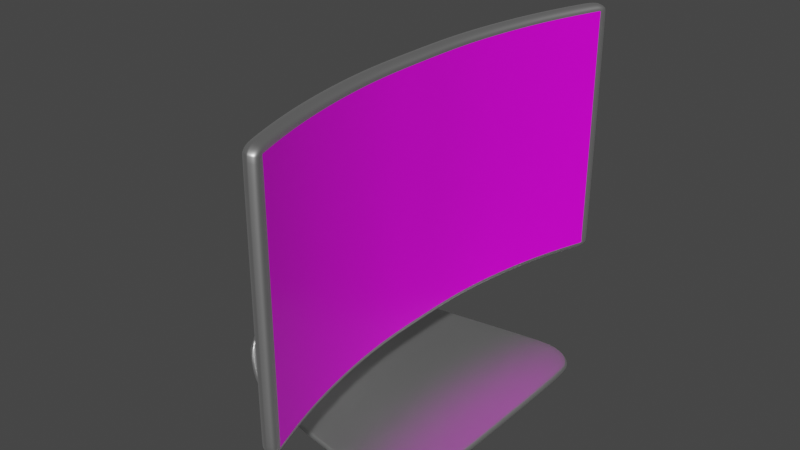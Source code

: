 # Source: The_Better_Monitor_1_.blend  (saved by Blender 2.93.21; exported with 4.5.12 LTS)
import bpy
from mathutils import Matrix  # noqa: F401  (used for matrix-valued properties, if any)

bpy.ops.wm.read_factory_settings(use_empty=True)
scene = bpy.context.scene
scene.name = 'Scene'

# ---- collections
col_collection = bpy.data.collections.new('Collection'); scene.collection.children.link(col_collection)

# ---- images (referenced by path relative to the original .blend; pixels are not part of the script)
import os
ASSET_DIR = os.environ.get("B2B_ASSET_DIR", "")  # directory of the original .blend (textures are referenced by path, not embedded)
HERE = os.path.dirname(os.path.abspath(__file__))  # packed textures are extracted next to this script under _unpacked/

def load_image(name, relpath, width, height, colorspace="sRGB"):
    """Load a texture the original file referenced (path relative to the .blend, or extracted next to this script)."""
    p = next((c for c in (os.path.join(HERE, relpath), os.path.join(ASSET_DIR, relpath)) if relpath and os.path.exists(c)), "")
    if p:
        img = bpy.data.images.load(p, check_existing=True)
        img.name = name
    else:  # same state as the original file: an image datablock whose file is absent (Cycles renders it pink)
        img = bpy.data.images.new(name, width, height)
        img.source = "FILE"
        img.filepath = "//" + (relpath or name)
    img.colorspace_settings.name = colorspace
    return img
img_lb_logo_monitor_png = load_image('LB_LOGO_MONITOR.png', 'LB_LOGO_MONITOR.png', 1024, 1024, 'sRGB')

# ---- materials (node trees are filled in below, after node groups)
mat_metal_001 = bpy.data.materials.new('metal.001')
mat_metal_001.use_transparent_shadow = False
mat_metal = bpy.data.materials.new('metal')
mat_metal.use_transparent_shadow = False
mat_screen = bpy.data.materials.new('screen')
mat_screen.use_transparent_shadow = False

# ---- material node trees
mat_metal_001.use_nodes = True; mat_metal_001.node_tree.nodes.clear()
_N = mat_metal_001.node_tree.nodes; _L = mat_metal_001.node_tree.links
n0 = _N.new('ShaderNodeBsdfPrincipled'); n0.name = 'Principled BSDF'; n0.location = (10, 300)
n0.distribution = 'GGX'
n0.subsurface_method = 'BURLEY'
n0.inputs[1].default_value = 1.0
n0.inputs[3].default_value = 1.45
n0.inputs[27].default_value = (0.0, 0.0, 0.0, 1.0)
n0.inputs[28].default_value = 1.0
n1 = _N.new('ShaderNodeOutputMaterial'); n1.name = 'Material Output'; n1.location = (300, 300)
_L.new(n0.outputs[0], n1.inputs[0])
n1.is_active_output = True
mat_metal.use_nodes = True; mat_metal.node_tree.nodes.clear()
_N = mat_metal.node_tree.nodes; _L = mat_metal.node_tree.links
n0 = _N.new('ShaderNodeBsdfPrincipled'); n0.name = 'Principled BSDF'; n0.location = (10, 300)
n0.distribution = 'GGX'
n0.subsurface_method = 'BURLEY'
n0.inputs[1].default_value = 1.0
n0.inputs[3].default_value = 1.45
n0.inputs[27].default_value = (0.0, 0.0, 0.0, 1.0)
n0.inputs[28].default_value = 1.0
n1 = _N.new('ShaderNodeOutputMaterial'); n1.name = 'Material Output'; n1.location = (300, 300)
_L.new(n0.outputs[0], n1.inputs[0])
n1.is_active_output = True
mat_screen.use_nodes = True; mat_screen.node_tree.nodes.clear()
_N = mat_screen.node_tree.nodes; _L = mat_screen.node_tree.links
n0 = _N.new('ShaderNodeBsdfPrincipled'); n0.name = 'Principled BSDF'; n0.location = (10, 300)
n0.distribution = 'GGX'
n0.subsurface_method = 'BURLEY'
n0.inputs[2].default_value = 0.2
n0.inputs[3].default_value = 1.45
n1 = _N.new('ShaderNodeOutputMaterial'); n1.name = 'Material Output'; n1.location = (300, 300)
n2 = _N.new('ShaderNodeTexImage'); n2.name = 'Image Texture'; n2.location = (-313, 246)
n2.image = img_lb_logo_monitor_png
_L.new(n0.outputs[0], n1.inputs[0])
_L.new(n2.outputs[0], n0.inputs[0])
_L.new(n2.outputs[0], n0.inputs[27])
n1.is_active_output = True

# ---- world
world_world = bpy.data.worlds.new('World'); scene.world = world_world
world_world.use_nodes = True; world_world.node_tree.nodes.clear()
_N = world_world.node_tree.nodes; _L = world_world.node_tree.links
n0 = _N.new('ShaderNodeOutputWorld'); n0.name = 'World Output'; n0.location = (300, 300)
n1 = _N.new('ShaderNodeBackground'); n1.name = 'Background'; n1.location = (10, 300)
n1.inputs[0].default_value = (0.05088, 0.05088, 0.05088, 1.0)
_L.new(n1.outputs[0], n0.inputs[0])
n0.is_active_output = True
world_world.color = (0.05088, 0.05088, 0.05088)
world_world.use_sun_shadow = False
world_world.sun_shadow_jitter_overblur = 0.0

# ---- meshes
me_plane = bpy.data.meshes.new('Plane')
me_plane.from_pydata([(0.1188, -1.12, 0.0), (-0.2466, -0.5798, 0.8271), (-0.252, -0.9799, 0.06296), (-0.4516, -0.8281, 0.2423), (-0.4497, -0.6875, 0.5106), (-0.2466, 0.5798, 0.8271), (0.1188, 1.12, 0.0), (-0.4497, 0.6875, 0.5106), (-0.4516, 0.8281, 0.2423), (-0.252, 0.9799, 0.06296), (1.403, -1.324, 0.0), (1.894, -1.001, 0.0), (1.591, -1.327, 0.0), (1.75, -1.266, 0.0), (1.856, -1.152, 0.0), (1.403, 1.324, 0.0), (1.894, 1.001, 0.0), (1.591, 1.327, 0.0), (1.75, 1.266, 0.0), (1.856, 1.152, 0.0), (0.7042, -0.3054, 1.871), (0.8114, -0.1439, 1.989), (0.7452, -0.2836, 1.916), (0.78, -0.2453, 1.954), (0.8032, -0.1962, 1.98), (0.7042, 0.3054, 1.871), (0.8114, 0.1439, 1.989), (0.7452, 0.2836, 1.916), (0.78, 0.2453, 1.954), (0.8032, 0.1962, 1.98)], [], [(5, 1, 4, 7), (7, 4, 3, 8), (8, 3, 2, 9), (9, 2, 0, 6), (0, 10, 12, 13, 14, 11, 16, 19, 18, 17, 15, 6), (1, 5, 25, 27, 28, 29, 26, 21, 24, 23, 22, 20)])
_uv = me_plane.uv_layers.new(name='UVMap')
_uv.uv.foreach_set('vector', [0.0, 1.0, 0.0, 0.0, 0.0, -0.02892, 0.0, 1.029, 0.0, 1.029, 0.0, -0.02892, 0.0, 0.0, 0.0, 1.0, 0.0, 1.0, 0.0, 0.0, 0.374, 0.01503, 0.374, 0.985, 0.374, 0.985, 0.374, 0.01503, 0.5594, 0.0, 0.5594, 1.0, 0.5594, 0.0, 0.8519, 0.0, 0.9086, 0.01185, 0.9566, 0.04446, 0.9887, 0.09072, 1.0, 0.1456, 1.0, 0.8544, 0.9887, 0.9093, 0.9566, 0.9555, 0.9086, 0.9881, 0.8519, 1.0, 0.5594, 1.0, 0.0, 0.0, 0.0, 1.0, 0.0, 1.0, 0.0, 0.9856, 0.0, 0.9392, 0.0, 0.8567, 0.0, 0.7622, 0.0, 0.2378, 0.0, 0.1433, 0.0, 0.06084, 0.0, 0.01439, 0.0, 0.0])
me_plane.materials.append(mat_metal_001)
me_plane.use_remesh_fix_poles = True
me_plane.use_remesh_preserve_attributes = False
me_plane.update()
me_plane_001 = bpy.data.meshes.new('Plane.001')
me_plane_001.from_pydata([(-1.0, 0.0, 0.0), (1.0, 0.0, 0.0), (1.0, 0.8343, 0.0952), (1.0, 0.1524, 0.0), (1.0, 0.6799, 0.05877), (1.0, 0.4961, 0.02788), (1.0, 0.3109, 0.007247), (-1.0, 0.1524, 0.0), (-1.0, 0.8343, 0.0952), (-1.0, 0.3109, 0.007247), (-1.0, 0.4961, 0.02788), (-1.0, 0.6799, 0.05877), (-1.0, -0.8343, 0.0952), (-1.0, -0.1524, 0.0), (-1.0, -0.6799, 0.05877), (-1.0, -0.4961, 0.02788), (-1.0, -0.3109, 0.007247), (1.0, -0.1524, 0.0), (1.0, -0.8343, 0.0952), (1.0, -0.3109, 0.007247), (1.0, -0.4961, 0.02788), (1.0, -0.6799, 0.05877), (-1.0, -0.943, 0.1262), (-0.9407, -1.0, 0.1424), (-0.9955, -0.9648, 0.1324), (-0.9826, -0.9833, 0.1376), (-0.9634, -0.9957, 0.1412), (1.0, -0.943, 0.1262), (0.9407, -1.0, 0.1424), (0.9955, -0.9648, 0.1324), (0.9826, -0.9833, 0.1376), (0.9634, -0.9957, 0.1412), (-1.0, 0.943, 0.1262), (-0.9407, 1.0, 0.1424), (-0.9955, 0.9648, 0.1324), (-0.9826, 0.9833, 0.1376), (-0.9634, 0.9957, 0.1412), (1.0, 0.943, 0.1262), (0.9407, 1.0, 0.1424), (0.9955, 0.9648, 0.1324), (0.9826, 0.9833, 0.1376), (0.9634, 0.9957, 0.1412), (-1.0, 0.0, 0.05695), (1.0, 0.0, 0.05695), (0.9478, 0.8343, 0.1522), (0.9478, 0.1524, 0.05695), (0.9478, 0.6799, 0.1157), (0.9478, 0.4961, 0.08483), (0.9478, 0.3109, 0.0642), (-0.9478, 0.1524, 0.05695), (-1.0, 0.8343, 0.1522), (-0.9478, 0.3109, 0.0642), (-0.9478, 0.4961, 0.08483), (-0.9478, 0.6799, 0.1157), (-0.9478, -0.8343, 0.1522), (-1.0, -0.1524, 0.05695), (-0.9478, -0.6799, 0.1157), (-0.9478, -0.4961, 0.08483), (-0.9478, -0.3109, 0.0642), (0.9478, -0.1524, 0.05695), (0.9478, -0.8343, 0.1522), (0.9478, -0.3109, 0.0642), (0.9478, -0.4961, 0.08483), (0.9478, -0.6799, 0.1157), (-0.9478, -0.938, 0.1817), (-0.9356, -0.9498, 0.1851), (-0.9463, -0.9452, 0.1837), (-0.945, -0.9471, 0.1843), (-0.943, -0.9484, 0.1846), (0.9478, -0.938, 0.1817), (0.9356, -0.9498, 0.1851), (0.9463, -0.9452, 0.1837), (0.945, -0.9471, 0.1843), (0.943, -0.9484, 0.1846), (-0.9478, 0.938, 0.1817), (-0.9356, 0.9498, 0.1851), (-0.9463, 0.9452, 0.1837), (-0.945, 0.9471, 0.1843), (-0.943, 0.9484, 0.1846), (0.9478, 0.938, 0.1817), (0.9356, 0.9498, 0.1851), (0.9463, 0.9452, 0.1837), (0.945, 0.9471, 0.1843), (0.943, 0.9484, 0.1846), (1.0, 0.6799, 0.1157), (1.0, 0.8343, 0.1522), (-0.9478, 0.8343, 0.1522), (-1.0, 0.6799, 0.1157), (1.0, 0.4961, 0.08483), (-1.0, 0.4961, 0.08483), (1.0, 0.3109, 0.0642), (-1.0, 0.3109, 0.0642), (1.0, 0.1524, 0.05695), (-1.0, 0.1524, 0.05695), (1.0, -0.3109, 0.0642), (1.0, -0.1524, 0.05695), (-0.9478, -0.1524, 0.05695), (-1.0, -0.3109, 0.0642), (1.0, -0.4961, 0.08483), (-1.0, -0.4961, 0.08483), (1.0, -0.6799, 0.1157), (-1.0, -0.6799, 0.1157), (1.0, -0.8343, 0.1522), (-1.0, -0.8343, 0.1522), (-0.9478, 0.0, 0.05695), (0.9478, 0.0, 0.05695), (-1.0, -0.943, 0.1831), (-0.9955, -0.9648, 0.1893), (-0.9826, -0.9833, 0.1946), (-0.9634, -0.9957, 0.1981), (-0.9407, -1.0, 0.1993), (0.9407, -1.0, 0.1993), (0.9634, -0.9957, 0.1981), (0.9826, -0.9833, 0.1946), (0.9955, -0.9648, 0.1893), (1.0, -0.943, 0.1831), (-1.0, 0.943, 0.1831), (1.0, 0.943, 0.1831), (0.9955, 0.9648, 0.1893), (0.9826, 0.9833, 0.1946), (0.9634, 0.9957, 0.1981), (0.9407, 1.0, 0.1993), (-0.9407, 1.0, 0.1993), (-0.9634, 0.9957, 0.1981), (-0.9826, 0.9833, 0.1946), (-0.9955, 0.9648, 0.1893), (-0.9356, 0.8343, 0.1522), (-0.9356, 0.6799, 0.1157), (-0.9356, 0.4961, 0.08483), (-0.9356, 0.3109, 0.0642), (-0.9356, 0.1524, 0.05695), (-0.9356, 0.0, 0.05695), (-0.9356, -0.1524, 0.05695), (-0.9356, -0.3109, 0.0642), (-0.9356, -0.4961, 0.08483), (-0.9356, -0.6799, 0.1157), (-0.9356, -0.8343, 0.1522), (0.9356, 0.8343, 0.1522), (0.9356, 0.6799, 0.1157), (0.9356, 0.4961, 0.08483), (0.9356, 0.3109, 0.0642), (0.9356, 0.1524, 0.05695), (0.9356, 0.0, 0.05695), (0.9356, -0.1524, 0.05695), (0.9356, -0.3109, 0.0642), (0.9356, -0.4961, 0.08483), (0.9356, -0.6799, 0.1157), (0.9356, -0.8343, 0.1522), (0.9356, -0.938, 0.1817), (-0.9356, -0.938, 0.1817), (0.9356, 0.938, 0.1817), (-0.9356, 0.938, 0.1817)], [], [(0, 7, 3, 1), (8, 32, 34, 35, 36, 33, 38, 41, 40, 39, 37, 2), (13, 0, 1, 17), (2, 4, 11, 8), (4, 5, 10, 11), (5, 6, 9, 10), (6, 3, 7, 9), (17, 19, 16, 13), (19, 20, 15, 16), (20, 21, 14, 15), (21, 18, 12, 14), (22, 12, 18, 27, 29, 30, 31, 28, 23, 26, 25, 24), (142, 105, 45, 141), (150, 79, 81, 82, 83, 80), (143, 59, 105, 142), (126, 86, 53, 127), (127, 53, 52, 128), (128, 52, 51, 129), (129, 51, 49, 130), (132, 96, 58, 133), (133, 58, 57, 134), (134, 57, 56, 135), (135, 56, 54, 136), (148, 70, 73, 72, 71, 69), (37, 39, 118, 117), (12, 22, 106, 103), (20, 19, 94, 98), (39, 40, 119, 118), (5, 4, 84, 88), (22, 24, 107, 106), (16, 15, 99, 97), (40, 41, 120, 119), (11, 10, 89, 87), (24, 25, 108, 107), (41, 38, 121, 120), (25, 26, 109, 108), (21, 20, 98, 100), (38, 33, 122, 121), (6, 5, 88, 90), (26, 23, 110, 109), (15, 14, 101, 99), (33, 36, 123, 122), (10, 9, 91, 89), (23, 28, 111, 110), (36, 35, 124, 123), (28, 31, 112, 111), (18, 21, 100, 102), (35, 34, 125, 124), (3, 6, 90, 92), (31, 30, 113, 112), (14, 12, 103, 101), (34, 32, 116, 125), (9, 7, 93, 91), (30, 29, 114, 113), (29, 27, 115, 114), (7, 0, 42, 93), (19, 17, 95, 94), (27, 18, 102, 115), (4, 2, 85, 84), (1, 3, 92, 43), (32, 8, 50, 116), (0, 13, 55, 42), (13, 16, 97, 55), (2, 37, 117, 85), (8, 11, 87, 50), (17, 1, 43, 95), (44, 46, 84, 85), (53, 86, 50, 87), (46, 47, 88, 84), (52, 53, 87, 89), (47, 48, 90, 88), (51, 52, 89, 91), (48, 45, 92, 90), (49, 51, 91, 93), (59, 61, 94, 95), (58, 96, 55, 97), (61, 62, 98, 94), (57, 58, 97, 99), (62, 63, 100, 98), (56, 57, 99, 101), (63, 60, 102, 100), (54, 56, 101, 103), (104, 49, 93, 42), (45, 105, 43, 92), (96, 104, 42, 55), (105, 59, 95, 43), (64, 54, 103, 106), (66, 64, 106, 107), (67, 66, 107, 108), (68, 67, 108, 109), (65, 68, 109, 110), (70, 65, 110, 111), (73, 70, 111, 112), (72, 73, 112, 113), (71, 72, 113, 114), (69, 71, 114, 115), (60, 69, 115, 102), (86, 74, 116, 50), (79, 44, 85, 117), (81, 79, 117, 118), (82, 81, 118, 119), (83, 82, 119, 120), (80, 83, 120, 121), (75, 80, 121, 122), (78, 75, 122, 123), (77, 78, 123, 124), (76, 77, 124, 125), (74, 76, 125, 116), (146, 135, 136, 147), (145, 134, 135, 146), (144, 133, 134, 145), (143, 132, 133, 144), (96, 132, 131, 104), (104, 131, 130, 49), (140, 129, 130, 141), (139, 128, 129, 140), (138, 127, 128, 139), (137, 126, 127, 138), (74, 151, 75, 78, 77, 76), (64, 66, 67, 68, 65, 149), (63, 146, 147, 60), (62, 145, 146, 63), (61, 144, 145, 62), (59, 143, 144, 61), (132, 143, 142, 131), (131, 142, 141, 130), (48, 140, 141, 45), (47, 139, 140, 48), (46, 138, 139, 47), (44, 137, 138, 46), (151, 150, 80, 75), (149, 65, 70, 148), (136, 149, 148, 147), (147, 148, 69, 60), (54, 64, 149, 136), (126, 137, 150, 151), (137, 44, 79, 150), (86, 126, 151, 74)])
me_plane_001.polygons.foreach_set('use_smooth', [True] * 138)
me_plane_001.polygons.foreach_set('material_index', [0, 0, 0, 0, 0, 0, 0, 0, 0, 0, 0, 0, 1, 1, 1, 1, 1, 1, 1, 1, 1, 1, 1, 1, 0, 0, 0, 0, 0, 0, 0, 0, 0, 0, 0, 0, 0, 0, 0, 0, 0, 0, 0, 0, 0, 0, 0, 0, 0, 0, 0, 0, 0, 0, 0, 0, 0, 0, 0, 0, 0, 0, 0, 0, 0, 0, 0, 0, 0, 0, 0, 0, 0, 0, 0, 0, 0, 0, 0, 0, 0, 0, 0, 0, 0, 0, 0, 0, 0, 0, 0, 0, 0, 0, 0, 0, 0, 0, 0, 0, 0, 0, 0, 0, 0, 0, 0, 0, 1, 1, 1, 1, 1, 1, 1, 1, 1, 1, 1, 1, 1, 1, 1, 1, 1, 1, 1, 1, 1, 1, 1, 1, 1, 1, 1, 1, 1, 1])
_uv = me_plane_001.uv_layers.new(name='UVMap')
_uv.uv.foreach_set('vector', [0.0, 0.5, 0.0, 0.5762, 1.0, 0.5762, 1.0, 0.5, 0.0, 0.9171, 0.0, 0.9715, 0.002257, 0.9824, 0.008686, 0.9916, 0.01831, 0.9978, 0.02965, 1.0, 0.9703, 1.0, 0.9817, 0.9978, 0.9913, 0.9916, 0.9977, 0.9824, 1.0, 0.9715, 1.0, 0.9171, 0.0, 0.4238, 0.0, 0.5, 1.0, 0.5, 1.0, 0.4238, 1.0, 0.9171, 1.0, 0.8409, 0.0, 0.8409, 0.0, 0.9171, 1.0, 0.8409, 1.0, 0.75, 0.0, 0.75, 0.0, 0.8409, 1.0, 0.75, 1.0, 0.6554, 0.0, 0.6554, 0.0, 0.75, 1.0, 0.6554, 1.0, 0.5762, 0.0, 0.5762, 0.0, 0.6554, 1.0, 0.4238, 1.0, 0.3446, 0.0, 0.3446, 0.0, 0.4238, 1.0, 0.3446, 1.0, 0.25, 0.0, 0.25, 0.0, 0.3446, 1.0, 0.25, 1.0, 0.1591, 0.0, 0.1591, 0.0, 0.25, 1.0, 0.1591, 1.0, 0.08286, 0.0, 0.08286, 0.0, 0.1591, 0.0, 0.02852, 0.0, 0.08286, 1.0, 0.08286, 1.0, 0.02852, 0.9977, 0.01761, 0.9913, 0.008353, 0.9817, 0.002171, 0.9703, 0.0, 0.02965, 0.0, 0.01831, 0.002171, 0.008686, 0.008353, 0.002257, 0.01761, 0.5011, 0.001431, 0.5011, -0.005141, 0.4243, -0.005176, 0.4243, 0.001399, 0.01339, 0.005385, 0.01295, -0.002473, 0.008442, -0.00153, 0.007176, -0.0006525, 0.006322, 0.0006732, 0.005168, 0.005348, 0.5779, 0.001483, 0.5779, -0.005092, 0.5011, -0.005141, 0.5011, 0.001431, 0.07197, 1.001, 0.07189, 1.008, 0.1544, 1.009, 0.1545, 1.002, 0.1545, 1.002, 0.1544, 1.009, 0.2495, 1.009, 0.2495, 1.002, 0.2495, 1.002, 0.2495, 1.009, 0.3438, 1.009, 0.3438, 1.002, 0.3438, 1.002, 0.3438, 1.009, 0.4238, 1.009, 0.4238, 1.002, 0.5774, 1.002, 0.5774, 1.009, 0.6574, 1.009, 0.6574, 1.002, 0.6574, 1.002, 0.6574, 1.009, 0.7517, 1.009, 0.7516, 1.002, 0.7516, 1.002, 0.7517, 1.009, 0.8467, 1.009, 0.8467, 1.002, 0.8467, 1.002, 0.8467, 1.009, 0.9293, 1.008, 0.9292, 1.001, 0.9886, 0.00538, 0.9968, 0.005337, 0.9957, 0.0006641, 0.9948, -0.0006603, 0.9935, -0.001536, 0.989, -0.002471, 1.0, 0.9715, 0.9977, 0.9824, 0.9977, 0.9824, 1.0, 0.9715, 0.0, 0.08286, 0.0, 0.02852, 0.0, 0.02852, 0.0, 0.08286, 1.0, 0.25, 1.0, 0.3446, 1.0, 0.3446, 1.0, 0.25, 0.9977, 0.9824, 0.9913, 0.9916, 0.9913, 0.9916, 0.9977, 0.9824, 1.0, 0.75, 1.0, 0.8409, 1.0, 0.8409, 1.0, 0.75, 0.0, 0.02852, 0.002257, 0.01761, 0.002257, 0.01761, 0.0, 0.02852, 0.0, 0.3446, 0.0, 0.25, 0.0, 0.25, 0.0, 0.3446, 0.9913, 0.9916, 0.9817, 0.9978, 0.9817, 0.9978, 0.9913, 0.9916, 0.0, 0.8409, 0.0, 0.75, 0.0, 0.75, 0.0, 0.8409, 0.002257, 0.01761, 0.008686, 0.008353, 0.008686, 0.008353, 0.002257, 0.01761, 0.9817, 0.9978, 0.9703, 1.0, 0.9703, 1.0, 0.9817, 0.9978, 0.008686, 0.008353, 0.01831, 0.002171, 0.01831, 0.002171, 0.008686, 0.008353, 1.0, 0.1591, 1.0, 0.25, 1.0, 0.25, 1.0, 0.1591, 0.9703, 1.0, 0.02965, 1.0, 0.02965, 1.0, 0.9703, 1.0, 1.0, 0.6554, 1.0, 0.75, 1.0, 0.75, 1.0, 0.6554, 0.01831, 0.002171, 0.02965, 0.0, 0.02965, 0.0, 0.01831, 0.002171, 0.0, 0.25, 0.0, 0.1591, 0.0, 0.1591, 0.0, 0.25, 0.02965, 1.0, 0.01831, 0.9978, 0.01831, 0.9978, 0.02965, 1.0, 0.0, 0.75, 0.0, 0.6554, 0.0, 0.6554, 0.0, 0.75, 0.02965, 0.0, 0.9703, 0.0, 0.9703, 0.0, 0.02965, 0.0, 0.01831, 0.9978, 0.008686, 0.9916, 0.008686, 0.9916, 0.01831, 0.9978, 0.9703, 0.0, 0.9817, 0.002171, 0.9817, 0.002171, 0.9703, 0.0, 1.0, 0.08286, 1.0, 0.1591, 1.0, 0.1591, 1.0, 0.08286, 0.008686, 0.9916, 0.002257, 0.9824, 0.002257, 0.9824, 0.008686, 0.9916, 1.0, 0.5762, 1.0, 0.6554, 1.0, 0.6554, 1.0, 0.5762, 0.9817, 0.002171, 0.9913, 0.008353, 0.9913, 0.008353, 0.9817, 0.002171, 0.0, 0.1591, 0.0, 0.08286, 0.0, 0.08286, 0.0, 0.1591, 0.002257, 0.9824, 0.0, 0.9715, 0.0, 0.9715, 0.002257, 0.9824, 0.0, 0.6554, 0.0, 0.5762, 0.0, 0.5762, 0.0, 0.6554, 0.9913, 0.008353, 0.9977, 0.01761, 0.9977, 0.01761, 0.9913, 0.008353, 0.9977, 0.01761, 1.0, 0.02852, 1.0, 0.02852, 0.9977, 0.01761, 0.0, 0.5762, 0.0, 0.5, 0.0, 0.5, 0.0, 0.5762, 1.0, 0.3446, 1.0, 0.4238, 1.0, 0.4238, 1.0, 0.3446, 1.0, 0.02852, 1.0, 0.08286, 1.0, 0.08286, 1.0, 0.02852, 1.0, 0.8409, 1.0, 0.9171, 1.0, 0.9171, 1.0, 0.8409, 1.0, 0.5, 1.0, 0.5762, 1.0, 0.5762, 1.0, 0.5, 0.0, 0.9715, 0.0, 0.9171, 0.0, 0.9171, 0.0, 0.9715, 0.0, 0.5, 0.0, 0.4238, 0.0, 0.4238, 0.0, 0.5, 0.0, 0.4238, 0.0, 0.3446, 0.0, 0.3446, 0.0, 0.4238, 1.0, 0.9171, 1.0, 0.9715, 1.0, 0.9715, 1.0, 0.9171, 0.0, 0.9171, 0.0, 0.8409, 0.0, 0.8409, 0.0, 0.9171, 1.0, 0.4238, 1.0, 0.5, 1.0, 0.5, 1.0, 0.4238, 0.4924, 0.09589, 0.4481, 0.0951, 0.4481, 0.06942, 0.4925, 0.06922, 0.4483, 1.004, 0.4926, 1.004, 0.4926, 1.03, 0.4483, 1.03, 0.4481, 0.0951, 0.3971, 0.09481, 0.3971, 0.06953, 0.4481, 0.06942, 0.3974, 1.004, 0.4483, 1.004, 0.4483, 1.03, 0.3974, 1.03, 0.3971, 0.09481, 0.3465, 0.09473, 0.3465, 0.0696, 0.3971, 0.06953, 0.3468, 1.004, 0.3974, 1.004, 0.3974, 1.03, 0.3468, 1.03, 0.3465, 0.09473, 0.3036, 0.09474, 0.3036, 0.06966, 0.3465, 0.0696, 0.3039, 1.004, 0.3468, 1.004, 0.3468, 1.03, 0.3039, 1.03, 0.2212, 0.09481, 0.1783, 0.09488, 0.1783, 0.06975, 0.2212, 0.06973, 0.1786, 1.005, 0.2215, 1.005, 0.2215, 1.03, 0.1786, 1.03, 0.1783, 0.09488, 0.1278, 0.09501, 0.1278, 0.06974, 0.1783, 0.06975, 0.128, 1.005, 0.1786, 1.005, 0.1786, 1.03, 0.128, 1.03, 0.1278, 0.09501, 0.0768, 0.0953, 0.07679, 0.06964, 0.1278, 0.06974, 0.07705, 1.004, 0.128, 1.005, 0.128, 1.03, 0.07705, 1.03, 0.0768, 0.0953, 0.03255, 0.09599, 0.0325, 0.06936, 0.07679, 0.06964, 0.03276, 1.004, 0.07705, 1.004, 0.07705, 1.03, 0.0327, 1.03, 0.2627, 1.004, 0.3039, 1.004, 0.3039, 1.03, 0.2627, 1.03, 0.3036, 0.09474, 0.2624, 0.09477, 0.2624, 0.0697, 0.3036, 0.06966, 0.2215, 1.005, 0.2627, 1.004, 0.2627, 1.03, 0.2215, 1.03, 0.2624, 0.09477, 0.2212, 0.09481, 0.2212, 0.06973, 0.2624, 0.0697, 0.0009397, 1.003, 0.03276, 1.004, 0.0327, 1.03, -0.0005783, 1.031, -0.001476, 1.002, 0.0009397, 1.003, -0.0005783, 1.031, -0.007588, 1.029, 0.02749, 0.02644, 0.02683, 0.0274, 0.002257, 0.01761, 0.008686, 0.008353, 0.02849, 0.02581, 0.02749, 0.02644, 0.008686, 0.008353, 0.01831, 0.002171, -0.003224, 0.9957, -0.002611, 1.0, -0.017, 1.011, -0.01842, 0.9991, -0.003454, 0.1042, -0.003224, 0.9957, -0.01842, 0.9991, -0.01863, 0.1007, -0.002831, 0.09998, -0.003454, 0.1042, -0.01863, 0.1007, -0.01718, 0.08886, 0.9725, 0.02644, 0.9715, 0.02581, 0.9817, 0.002171, 0.9913, 0.008353, 0.9732, 0.0274, 0.9725, 0.02644, 0.9913, 0.008353, 0.9977, 0.01761, 0.0007236, 0.09717, -0.001693, 0.098, -0.007811, 0.07094, -0.0007972, 0.0686, 0.03255, 0.09599, 0.0007236, 0.09717, -0.0007972, 0.0686, 0.0325, 0.06936, 0.4926, 1.004, 0.5244, 1.003, 0.5259, 1.031, 0.4926, 1.03, 0.5242, 0.09716, 0.4924, 0.09589, 0.4925, 0.06922, 0.5258, 0.0686, 0.5266, 0.09801, 0.5242, 0.09716, 0.5258, 0.0686, 0.5328, 0.07097, 0.9725, 0.9736, 0.9732, 0.9726, 0.9977, 0.9824, 0.9913, 0.9916, 0.9715, 0.9742, 0.9725, 0.9736, 0.9913, 0.9916, 0.9817, 0.9978, 0.5284, 0.1042, 0.5278, 0.09999, 0.5421, 0.08894, 0.5436, 0.1008, 0.5286, 0.9958, 0.5284, 0.1042, 0.5436, 0.1008, 0.5438, 0.9992, 0.528, 1.0, 0.5286, 0.9958, 0.5438, 0.9992, 0.5423, 1.011, 0.02749, 0.9736, 0.02849, 0.9742, 0.01831, 0.9978, 0.008686, 0.9916, 0.02683, 0.9726, 0.02749, 0.9736, 0.008686, 0.9916, 0.002257, 0.9824, 0.5244, 1.003, 0.5268, 1.002, 0.5329, 1.029, 0.5259, 1.031, 0.8471, 0.002167, 0.8467, 1.002, 0.9292, 1.001, 0.9296, 0.003172, 0.7522, 0.001747, 0.7516, 1.002, 0.8467, 1.002, 0.8471, 0.002167, 0.6579, 0.001566, 0.6574, 1.002, 0.7516, 1.002, 0.7522, 0.001747, 0.5779, 0.001483, 0.5774, 1.002, 0.6574, 1.002, 0.6579, 0.001566, 0.5774, 1.009, 0.5774, 1.002, 0.5006, 1.002, 0.5006, 1.009, 0.5006, 1.009, 0.5006, 1.002, 0.4238, 1.002, 0.4238, 1.009, 0.3443, 0.001406, 0.3438, 1.002, 0.4238, 1.002, 0.4243, 0.001399, 0.25, 0.001526, 0.2495, 1.002, 0.3438, 1.002, 0.3443, 0.001406, 0.155, 0.001944, 0.1545, 1.002, 0.2495, 1.002, 0.25, 0.001526, 0.07247, 0.003069, 0.07197, 1.001, 0.1545, 1.002, 0.155, 0.001944, 0.01259, 1.007, 0.01305, 0.9993, 0.004816, 0.9993, 0.005966, 1.004, 0.006819, 1.005, 0.008086, 1.006, 0.9886, 1.007, 0.9931, 1.006, 0.9944, 1.005, 0.9953, 1.004, 0.9964, 0.9993, 0.9882, 0.9993, 0.8472, -0.004548, 0.8471, 0.002167, 0.9296, 0.003172, 0.9297, -0.003787, 0.7522, -0.004875, 0.7522, 0.001747, 0.8471, 0.002167, 0.8472, -0.004548, 0.6579, -0.005021, 0.6579, 0.001566, 0.7522, 0.001747, 0.7522, -0.004875, 0.5779, -0.005092, 0.5779, 0.001483, 0.6579, 0.001566, 0.6579, -0.005021, 0.5774, 1.002, 0.5779, 0.001483, 0.5011, 0.001431, 0.5006, 1.002, 0.5006, 1.002, 0.5011, 0.001431, 0.4243, 0.001399, 0.4238, 1.002, 0.3443, -0.005182, 0.3443, 0.001406, 0.4243, 0.001399, 0.4243, -0.005176, 0.25, -0.005099, 0.25, 0.001526, 0.3443, 0.001406, 0.3443, -0.005182, 0.1549, -0.004774, 0.155, 0.001944, 0.25, 0.001526, 0.25, -0.005099, 0.07235, -0.003896, 0.07247, 0.003069, 0.155, 0.001944, 0.1549, -0.004774, 0.01305, 0.9993, 0.01339, 0.005385, 0.005168, 0.005348, 0.004816, 0.9993, 0.9882, 0.9993, 0.9964, 0.9993, 0.9968, 0.005337, 0.9886, 0.00538, 0.9292, 1.001, 0.9882, 0.9993, 0.9886, 0.00538, 0.9296, 0.003172, 0.9296, 0.003172, 0.9886, 0.00538, 0.989, -0.002471, 0.9297, -0.003787, 0.9293, 1.008, 0.9886, 1.007, 0.9882, 0.9993, 0.9292, 1.001, 0.07197, 1.001, 0.07247, 0.003069, 0.01339, 0.005385, 0.01305, 0.9993, 0.07247, 0.003069, 0.07235, -0.003896, 0.01295, -0.002473, 0.01339, 0.005385, 0.07189, 1.008, 0.07197, 1.001, 0.01305, 0.9993, 0.01259, 1.007])
me_plane_001.materials.append(mat_metal)
me_plane_001.materials.append(mat_screen)
me_plane_001.use_remesh_fix_poles = True
me_plane_001.use_remesh_preserve_attributes = False
me_plane_001.update()

# ---- objects
ob_plane = bpy.data.objects.new('Plane', me_plane)
ob_plane_001 = bpy.data.objects.new('Plane.001', me_plane_001)

# ---- transforms, parenting, visibility, modifiers, constraints
ob_plane.location = (0.0, 0.0, 0.0)
_m = ob_plane.modifiers.new('Solidify', 'SOLIDIFY')
_m.thickness = -0.07
_m = ob_plane.modifiers.new('Bevel', 'BEVEL')
_m.width = 0.23
_m.width_pct = 0.23
_m.segments = 2
_m.angle_limit = 0.6981
_m = ob_plane.modifiers.new('Subdivision', 'SUBSURF')
_m.levels = 4
ob_plane_001.location = (0.8114, -2.384e-07, 1.989)
ob_plane_001.rotation_euler = (-0.0, 1.571, 0.0)
ob_plane_001.scale = (1.263, 2.245, 2.807)
_m = ob_plane_001.modifiers.new('Bevel', 'BEVEL')
_m.width = 0.23
_m.width_pct = 0.23
_m.segments = 2
_m.angle_limit = 0.6981
_m = ob_plane_001.modifiers.new('Subdivision', 'SUBSURF')
_m.levels = 2

# ---- collection membership
col_collection.objects.link(ob_plane)
col_collection.objects.link(ob_plane_001)

# ---- scene / render settings (as saved in the file)
scene.frame_start = 1; scene.frame_end = 250; scene.frame_set(0)
scene.render.engine = 'BLENDER_EEVEE_NEXT'
scene.cycles.use_denoising = False
scene.cycles.samples = 128
scene.cycles.sampling_pattern = 'TABULATED_SOBOL'
scene.cycles.use_adaptive_sampling = False
scene.cycles.use_light_tree = False
scene.eevee.use_gtao = True
scene.eevee.use_raytracing = True
scene.view_settings.view_transform = 'Filmic'
bpy.context.view_layer.update()

# ---- added for rendering (the .blend has no active camera and no usable light): camera, sun
cam_auto = bpy.data.cameras.new('AutoCamera')
cam_auto.lens = 50.0
cam_auto.sensor_width = 36.0
cam_auto.clip_end = 1000.0
ob_auto_camera = bpy.data.objects.new('AutoCamera', cam_auto)
scene.collection.objects.link(ob_auto_camera)
ob_auto_camera.location = (6.29071, -6.68351, 6.08145)
ob_auto_camera.rotation_euler = (1.09748, -7.21219e-08, 0.694738)
scene.camera = ob_auto_camera
light_auto_sun = bpy.data.lights.new('AutoSun', 'SUN')
light_auto_sun.energy = 3.0
light_auto_sun.angle = 0.0523599
ob_auto_sun = bpy.data.objects.new('AutoSun', light_auto_sun)
scene.collection.objects.link(ob_auto_sun)
ob_auto_sun.rotation_euler = (0.872665, 0.174533, 0.523599)
bpy.context.view_layer.update()
